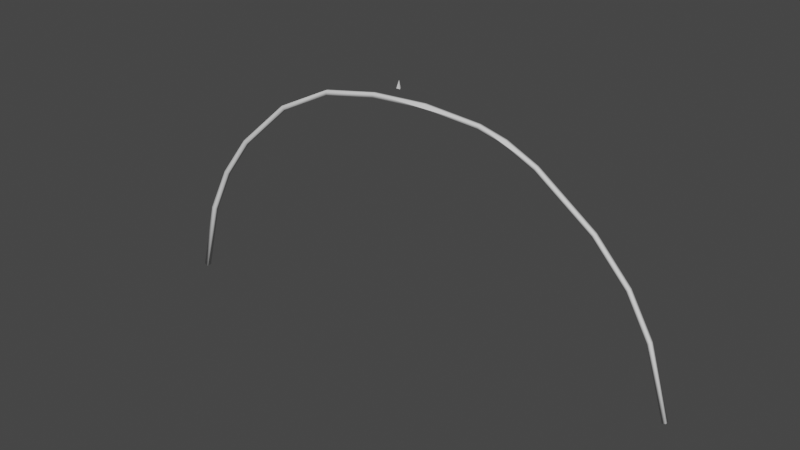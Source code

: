 # Source: Plant_Bramble_Blackberry_01.blend  (saved by Blender 3.3.6; exported with 4.5.12 LTS)
import bpy
from mathutils import Matrix  # noqa: F401  (used for matrix-valued properties, if any)

bpy.ops.wm.read_factory_settings(use_empty=True)
scene = bpy.context.scene
scene.name = 'Scene'

# ---- collections
col_collection = bpy.data.collections.new('Collection'); scene.collection.children.link(col_collection)

# ---- world
world_world = bpy.data.worlds.new('World'); scene.world = world_world
world_world.use_nodes = True; world_world.node_tree.nodes.clear()
_N = world_world.node_tree.nodes; _L = world_world.node_tree.links
n0 = _N.new('ShaderNodeOutputWorld'); n0.name = 'World Output'; n0.location = (300, 300)
n1 = _N.new('ShaderNodeBackground'); n1.name = 'Background'; n1.location = (10, 300)
n1.inputs[0].default_value = (0.05088, 0.05088, 0.05088, 1.0)
_L.new(n1.outputs[0], n0.inputs[0])
n0.is_active_output = True
world_world.color = (0.05088, 0.05088, 0.05088)
world_world.use_sun_shadow = False
world_world.sun_shadow_jitter_overblur = 0.0

# ---- meshes
me_plane_001 = bpy.data.meshes.new('Plane.001')
me_plane_001.from_pydata([(1.026, 0.0001674, 0.1772), (1.025, 0.01373, 0.1772), (1.038, 0.01424, 0.1812), (1.039, 0.0006812, 0.1812), (-1.019, -0.008869, -0.008918), (-1.019, 0.008322, -0.009058), (-1.035, 0.008869, -0.004664), (-1.036, -0.008322, -0.004524), (-0.9439, -0.008724, 0.2732), (-0.9434, 0.008185, 0.273), (-0.9592, 0.008724, 0.2791), (-0.9597, -0.008185, 0.2793), (-0.7342, -0.008455, 0.61), (-0.7338, 0.007933, 0.6096), (-0.7459, 0.008455, 0.6207), (-0.7463, -0.007933, 0.621), (-0.5242, -0.008234, 0.7981), (-0.524, 0.007726, 0.7977), (-0.533, 0.008234, 0.8108), (-0.5333, -0.007726, 0.8113), (-0.3147, -0.008028, 0.9044), (-0.3146, 0.007534, 0.904), (-0.3196, 0.008029, 0.9187), (-0.3198, -0.007533, 0.9192), (-0.1048, -0.007774, 0.9452), (-0.1047, 0.007394, 0.9447), (-0.1066, 0.007877, 0.9598), (-0.1067, -0.00729, 0.9603), (0.1058, -0.007451, 0.9582), (0.1058, 0.007363, 0.9577), (0.1059, 0.007837, 0.9725), (0.1059, -0.006977, 0.973), (0.3163, -0.007045, 0.9436), (0.3161, 0.007453, 0.9431), (0.3186, 0.007927, 0.9574), (0.3189, -0.006571, 0.9578), (0.5258, -0.006422, 0.8665), (0.5257, 0.007761, 0.8661), (0.5327, 0.008243, 0.8784), (0.5328, -0.00594, 0.8789), (0.7369, -0.005353, 0.7145), (0.7364, 0.008526, 0.7143), (0.7458, 0.009008, 0.7245), (0.7462, -0.004871, 0.7248), (0.9483, -0.002943, 0.429), (0.9479, 0.01067, 0.4288), (0.9603, 0.01118, 0.4344), (0.9608, -0.002439, 0.4346), (-0.8534, -0.008598, 0.4525), (-0.853, 0.008068, 0.4522), (-0.8671, 0.008598, 0.461), (-0.8675, -0.008068, 0.4613), (0.4114, -0.004522, 0.9178), (0.4111, 0.009834, 0.9174), (0.416, 0.01034, 0.9309), (0.4162, -0.004013, 0.9313), (0.8623, -0.001509, 0.5753), (0.8618, 0.01221, 0.5751), (0.8729, 0.01272, 0.5832), (0.8734, -0.0009926, 0.5834)], [], [(0, 1, 2, 3), (7, 6, 5, 4), (13, 17, 16, 12), (41, 57, 56, 40), (43, 59, 58, 42), (33, 53, 52, 32), (55, 39, 38, 54), (23, 27, 26, 22), (5, 9, 8, 4), (17, 21, 20, 16), (37, 41, 40, 36), (31, 35, 34, 30), (27, 31, 30, 26), (11, 51, 50, 10), (53, 37, 36, 52), (29, 33, 32, 28), (19, 23, 22, 18), (21, 25, 24, 20), (7, 11, 10, 6), (52, 36, 40, 56, 44, 0, 3, 47, 59, 43, 39, 55, 35, 31, 27, 23, 19, 15, 51, 11, 7, 4, 8, 48, 12, 16, 20, 24, 28, 32), (45, 1, 0, 44), (15, 19, 18, 14), (35, 55, 54, 34), (57, 45, 44, 56), (59, 47, 46, 58), (25, 29, 28, 24), (47, 3, 2, 46), (54, 38, 42, 58, 46, 2, 1, 45, 57, 41, 37, 53, 33, 29, 25, 21, 17, 13, 49, 9, 5, 6, 10, 50, 14, 18, 22, 26, 30, 34), (49, 13, 12, 48), (51, 15, 14, 50), (39, 43, 42, 38), (9, 49, 48, 8)])
me_plane_001.polygons.foreach_set('use_smooth', [True] * 32)
me_plane_001.update()
me_cone = bpy.data.meshes.new('Cone')
me_cone.from_pydata([(0.0, 0.008786, -0.0009891), (0.007609, -0.004393, -0.0009891), (-0.007609, -0.004393, -0.0009891), (0.0, -2.225e-08, 0.02787)], [], [(0, 3, 1), (1, 3, 2), (2, 3, 0)])
_uv = me_cone.uv_layers.new(name='UVMap')
_uv.uv.foreach_set('vector', [0.25, 0.49, 0.25, 0.25, 0.4578, 0.13, 0.4578, 0.13, 0.25, 0.25, 0.04215, 0.13, 0.04215, 0.13, 0.25, 0.25, 0.25, 0.49])
me_cone.update()

# ---- objects
ob_plant_bramble_blackberry_01 = bpy.data.objects.new('Plant_Bramble_Blackberry_01', me_plane_001)
ob_thorn = bpy.data.objects.new('Thorn', me_cone)

# ---- transforms, parenting, visibility, modifiers, constraints
ob_plant_bramble_blackberry_01.location = (0.0, 0.0, 0.0)
_m = ob_plant_bramble_blackberry_01.modifiers.new('ParticleSystem', 'PARTICLE_SYSTEM')
ob_thorn.location = (0.0, 0.0, 1.0)

# ---- collection membership
col_collection.objects.link(ob_plant_bramble_blackberry_01)
col_collection.objects.link(ob_thorn)

# ---- scene / render settings (as saved in the file)
scene.frame_start = 1; scene.frame_end = 250; scene.frame_set(1)
scene.render.engine = 'BLENDER_EEVEE_NEXT'
scene.cycles.sampling_pattern = 'TABULATED_SOBOL'
scene.cycles.use_light_tree = False
scene.view_settings.view_transform = 'Filmic'
bpy.context.view_layer.update()

# ---- added for rendering (the .blend has no active camera and no usable light): camera, sun
cam_auto = bpy.data.cameras.new('AutoCamera')
cam_auto.lens = 50.0
cam_auto.sensor_width = 36.0
cam_auto.clip_end = 1000.0
ob_auto_camera = bpy.data.objects.new('AutoCamera', cam_auto)
scene.collection.objects.link(ob_auto_camera)
ob_auto_camera.location = (2.14769, -2.57267, 2.22632)
ob_auto_camera.rotation_euler = (1.09748, -7.21219e-08, 0.694738)
scene.camera = ob_auto_camera
light_auto_sun = bpy.data.lights.new('AutoSun', 'SUN')
light_auto_sun.energy = 3.0
light_auto_sun.angle = 0.0523599
ob_auto_sun = bpy.data.objects.new('AutoSun', light_auto_sun)
scene.collection.objects.link(ob_auto_sun)
ob_auto_sun.rotation_euler = (0.872665, 0.174533, 0.523599)
bpy.context.view_layer.update()

